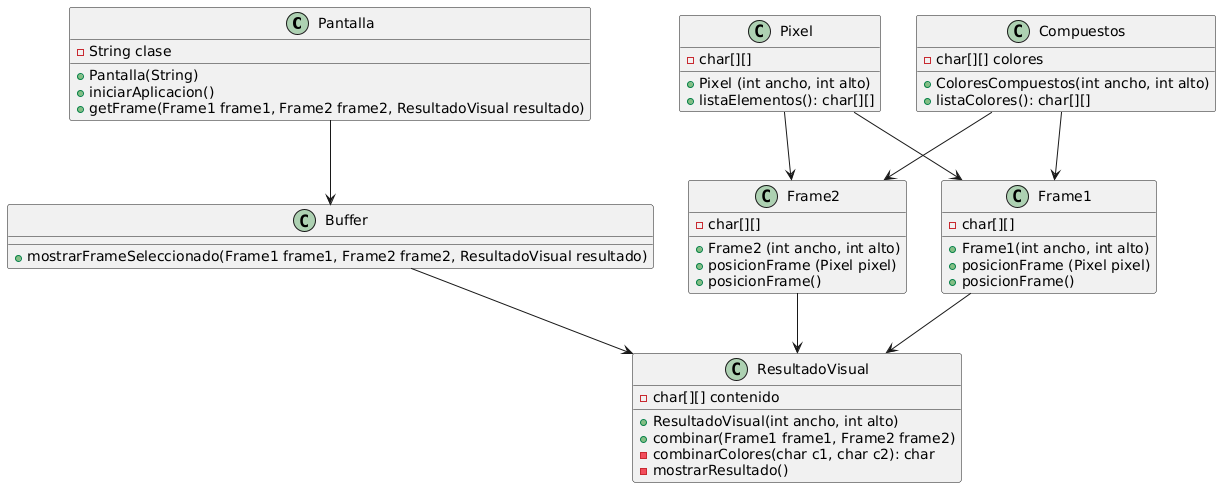

The diagram above was rendered by PlantUML. Its source (embedded in the PNG):
@startuml
class Pantalla {
  -String clase
  +Pantalla(String)
  +iniciarAplicacion()
  +getFrame(Frame1 frame1, Frame2 frame2, ResultadoVisual resultado)
}

class Compuestos {
 -char[][] colores
  +ColoresCompuestos(int ancho, int alto)
  +listaColores(): char[][]
  }

class Pixel {
  - char[][]
  + Pixel (int ancho, int alto)
  + listaElementos(): char[][]
}

class Buffer {
  +mostrarFrameSeleccionado(Frame1 frame1, Frame2 frame2, ResultadoVisual resultado)
}

class Frame1 {
  - char[][]
  + Frame1(int ancho, int alto)
  + posicionFrame (Pixel pixel)
  + posicionFrame()
}

class Frame2 {
  - char[][]
  + Frame2 (int ancho, int alto)
  + posicionFrame (Pixel pixel)
  + posicionFrame()
}

class ResultadoVisual {
  -char[][] contenido
  +ResultadoVisual(int ancho, int alto)
  +combinar(Frame1 frame1, Frame2 frame2)
  -combinarColores(char c1, char c2): char
  -mostrarResultado()
}

' Relaciones con multiplicidad
Pantalla --> Buffer
Buffer --> ResultadoVisual
Frame1 --> ResultadoVisual
Frame2 --> ResultadoVisual
Pixel  --> Frame1
Pixel  --> Frame2
Compuestos --> Frame1
Compuestos --> Frame2
@enduml